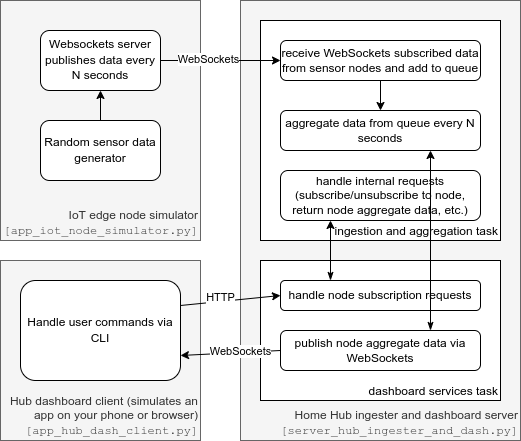

The diagram above was exported from draw.io. Its source (the exported page's mxGraphModel, read from the mxfile embedded in the PNG):
<mxGraphModel dx="546" dy="648" grid="1" gridSize="10" guides="1" tooltips="1" connect="1" arrows="1" fold="1" page="1" pageScale="1" pageWidth="850" pageHeight="1100" math="0" shadow="0">
  <root>
    <mxCell id="0" />
    <mxCell id="1" parent="0" />
    <mxCell id="2" value="IoT edge node simulator&lt;br&gt;&lt;font face=&quot;Courier New&quot;&gt;[app_iot_node_simulator.py]&lt;/font&gt;" style="rounded=0;whiteSpace=wrap;html=1;fillColor=#f5f5f5;fontColor=#333333;strokeColor=#666666;align=right;labelPosition=center;verticalLabelPosition=middle;verticalAlign=bottom;" parent="1" vertex="1">
      <mxGeometry x="40" y="40" width="200" height="240" as="geometry" />
    </mxCell>
    <mxCell id="3" value="Home Hub ingester and dashboard server&lt;br&gt;&lt;font face=&quot;Courier New&quot;&gt;[server_hub_ingester_and_dash.py]&lt;/font&gt;" style="rounded=0;whiteSpace=wrap;html=1;fillColor=#f5f5f5;fontColor=#333333;strokeColor=#666666;align=right;labelPosition=center;verticalLabelPosition=middle;verticalAlign=bottom;" parent="1" vertex="1">
      <mxGeometry x="280" y="40" width="280" height="440" as="geometry" />
    </mxCell>
    <mxCell id="4" value="Hub dashboard client (simulates an app on your phone or browser)&lt;br&gt;&lt;font face=&quot;Courier New&quot;&gt;[app_hub_dash_client.py]&lt;/font&gt;" style="rounded=0;whiteSpace=wrap;html=1;fillColor=#f5f5f5;fontColor=#333333;strokeColor=#666666;align=right;labelPosition=center;verticalLabelPosition=middle;verticalAlign=bottom;" parent="1" vertex="1">
      <mxGeometry x="40" y="300" width="200" height="180" as="geometry" />
    </mxCell>
    <mxCell id="7" style="edgeStyle=none;html=1;exitX=0.5;exitY=0;exitDx=0;exitDy=0;entryX=0.5;entryY=1;entryDx=0;entryDy=0;fontFamily=Helvetica;" parent="1" source="5" target="6" edge="1">
      <mxGeometry relative="1" as="geometry" />
    </mxCell>
    <mxCell id="5" value="&lt;font face=&quot;Helvetica&quot;&gt;Random sensor data generator&lt;/font&gt;" style="rounded=1;whiteSpace=wrap;html=1;fontFamily=Courier New;" parent="1" vertex="1">
      <mxGeometry x="80" y="160" width="120" height="60" as="geometry" />
    </mxCell>
    <mxCell id="6" value="&lt;font face=&quot;Helvetica&quot;&gt;Websockets server publishes data every N seconds&lt;/font&gt;" style="rounded=1;whiteSpace=wrap;html=1;fontFamily=Courier New;" parent="1" vertex="1">
      <mxGeometry x="80" y="70" width="120" height="60" as="geometry" />
    </mxCell>
    <mxCell id="9" value="ingestion and aggregation task" style="rounded=0;whiteSpace=wrap;html=1;fontFamily=Helvetica;verticalAlign=bottom;align=right;" parent="1" vertex="1">
      <mxGeometry x="300" y="60" width="240" height="220" as="geometry" />
    </mxCell>
    <mxCell id="13" style="edgeStyle=none;html=1;exitX=0.5;exitY=1;exitDx=0;exitDy=0;entryX=0.5;entryY=0;entryDx=0;entryDy=0;fontFamily=Helvetica;" parent="1" source="10" target="12" edge="1">
      <mxGeometry relative="1" as="geometry" />
    </mxCell>
    <mxCell id="10" value="receive WebSockets subscribed data from sensor nodes and add to queue" style="rounded=1;whiteSpace=wrap;html=1;fontFamily=Helvetica;" parent="1" vertex="1">
      <mxGeometry x="320" y="80" width="200" height="40" as="geometry" />
    </mxCell>
    <mxCell id="11" style="edgeStyle=none;html=1;exitX=1;exitY=0.5;exitDx=0;exitDy=0;entryX=0;entryY=0.5;entryDx=0;entryDy=0;fontFamily=Helvetica;" parent="1" source="6" target="10" edge="1">
      <mxGeometry relative="1" as="geometry" />
    </mxCell>
    <mxCell id="19" value="WebSockets" style="edgeLabel;html=1;align=center;verticalAlign=middle;resizable=0;points=[];fontFamily=Helvetica;" parent="11" vertex="1" connectable="0">
      <mxGeometry x="-0.2167" y="2" relative="1" as="geometry">
        <mxPoint as="offset" />
      </mxGeometry>
    </mxCell>
    <mxCell id="12" value="aggregate data from queue every N seconds" style="rounded=1;whiteSpace=wrap;html=1;fontFamily=Helvetica;" parent="1" vertex="1">
      <mxGeometry x="320" y="150" width="200" height="40" as="geometry" />
    </mxCell>
    <mxCell id="14" value="handle internal requests (subscribe/unsubscribe to node, return node aggregate data, etc.)" style="rounded=1;whiteSpace=wrap;html=1;fontFamily=Helvetica;" parent="1" vertex="1">
      <mxGeometry x="320" y="210" width="200" height="50" as="geometry" />
    </mxCell>
    <mxCell id="15" value="dashboard services task" style="rounded=0;whiteSpace=wrap;html=1;fontFamily=Helvetica;verticalAlign=bottom;align=right;" parent="1" vertex="1">
      <mxGeometry x="300" y="300" width="240" height="140" as="geometry" />
    </mxCell>
    <mxCell id="28" style="edgeStyle=none;html=1;exitX=0.25;exitY=0;exitDx=0;exitDy=0;entryX=0.25;entryY=1;entryDx=0;entryDy=0;startArrow=classicThin;startFill=1;" edge="1" parent="1" source="17" target="14">
      <mxGeometry relative="1" as="geometry" />
    </mxCell>
    <mxCell id="17" value="handle node subscription requests" style="rounded=1;whiteSpace=wrap;html=1;fontFamily=Helvetica;" parent="1" vertex="1">
      <mxGeometry x="320" y="320" width="200" height="30" as="geometry" />
    </mxCell>
    <mxCell id="23" style="edgeStyle=none;html=1;exitX=0;exitY=0.5;exitDx=0;exitDy=0;entryX=1;entryY=0.75;entryDx=0;entryDy=0;fontFamily=Helvetica;" parent="1" source="18" target="20" edge="1">
      <mxGeometry relative="1" as="geometry" />
    </mxCell>
    <mxCell id="26" value="WebSockets" style="edgeLabel;html=1;align=center;verticalAlign=middle;resizable=0;points=[];fontFamily=Helvetica;" parent="23" vertex="1" connectable="0">
      <mxGeometry x="-0.202" y="-2" relative="1" as="geometry">
        <mxPoint as="offset" />
      </mxGeometry>
    </mxCell>
    <mxCell id="29" style="edgeStyle=none;html=1;exitX=0.75;exitY=0;exitDx=0;exitDy=0;entryX=0.75;entryY=1;entryDx=0;entryDy=0;startArrow=classicThin;startFill=1;" edge="1" parent="1" source="18" target="12">
      <mxGeometry relative="1" as="geometry" />
    </mxCell>
    <mxCell id="18" value="publish node aggregate data via WebSockets" style="rounded=1;whiteSpace=wrap;html=1;fontFamily=Helvetica;" parent="1" vertex="1">
      <mxGeometry x="320" y="370" width="200" height="40" as="geometry" />
    </mxCell>
    <mxCell id="21" style="edgeStyle=none;html=1;exitX=1;exitY=0.25;exitDx=0;exitDy=0;entryX=0;entryY=0.5;entryDx=0;entryDy=0;fontFamily=Helvetica;" parent="1" source="20" target="17" edge="1">
      <mxGeometry relative="1" as="geometry" />
    </mxCell>
    <mxCell id="24" value="HTTP" style="edgeLabel;html=1;align=center;verticalAlign=middle;resizable=0;points=[];fontFamily=Helvetica;" parent="21" vertex="1" connectable="0">
      <mxGeometry x="-0.2099" y="5" relative="1" as="geometry">
        <mxPoint as="offset" />
      </mxGeometry>
    </mxCell>
    <mxCell id="20" value="&lt;font face=&quot;Helvetica&quot;&gt;Handle user commands via CLI&lt;/font&gt;" style="rounded=1;whiteSpace=wrap;html=1;fontFamily=Courier New;" parent="1" vertex="1">
      <mxGeometry x="60" y="320" width="160" height="100" as="geometry" />
    </mxCell>
  </root>
</mxGraphModel>